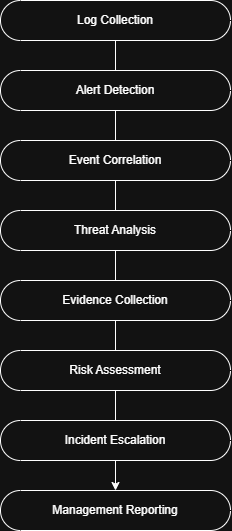

The diagram above was exported from draw.io. Its source (the exported page's mxGraphModel, read from the mxfile embedded in the PNG):
<mxGraphModel dx="1144" dy="586" grid="1" gridSize="10" guides="1" tooltips="1" connect="1" arrows="1" fold="1" page="1" pageScale="1" pageWidth="850" pageHeight="1100" math="0" shadow="0">
  <root>
    <mxCell id="0" />
    <mxCell id="1" parent="0" />
    <mxCell id="7m1r1WFtNgW9mfm3rgJ8-10" edge="1" parent="1" source="7m1r1WFtNgW9mfm3rgJ8-1" style="endArrow=classic;html=1;rounded=0;exitX=0.5;exitY=0.5;exitDx=0;exitDy=20;exitPerimeter=0;entryX=0.5;entryY=0.5;entryDx=0;entryDy=-20;entryPerimeter=0;" target="7m1r1WFtNgW9mfm3rgJ8-8" value="">
      <mxGeometry height="50" relative="1" width="50" as="geometry">
        <mxPoint x="400" y="280" as="sourcePoint" />
        <mxPoint x="395" y="600" as="targetPoint" />
      </mxGeometry>
    </mxCell>
    <mxCell id="7m1r1WFtNgW9mfm3rgJ8-1" parent="1" style="html=1;dashed=0;whiteSpace=wrap;shape=mxgraph.dfd.start" value="Log Collection" vertex="1">
      <mxGeometry height="40" width="230" x="280" y="40" as="geometry" />
    </mxCell>
    <mxCell id="7m1r1WFtNgW9mfm3rgJ8-2" parent="1" style="html=1;dashed=0;whiteSpace=wrap;shape=mxgraph.dfd.start" value="Alert Detection" vertex="1">
      <mxGeometry height="40" width="230" x="280" y="110" as="geometry" />
    </mxCell>
    <mxCell id="7m1r1WFtNgW9mfm3rgJ8-3" parent="1" style="html=1;dashed=0;whiteSpace=wrap;shape=mxgraph.dfd.start" value="Event Correlation" vertex="1">
      <mxGeometry height="40" width="230" x="280" y="180" as="geometry" />
    </mxCell>
    <mxCell id="7m1r1WFtNgW9mfm3rgJ8-4" parent="1" style="html=1;dashed=0;whiteSpace=wrap;shape=mxgraph.dfd.start" value="Threat Analysis" vertex="1">
      <mxGeometry height="40" width="230" x="280" y="250" as="geometry" />
    </mxCell>
    <mxCell id="7m1r1WFtNgW9mfm3rgJ8-5" parent="1" style="html=1;dashed=0;whiteSpace=wrap;shape=mxgraph.dfd.start" value="Evidence Collection" vertex="1">
      <mxGeometry height="40" width="230" x="280" y="320" as="geometry" />
    </mxCell>
    <mxCell id="7m1r1WFtNgW9mfm3rgJ8-6" parent="1" style="html=1;dashed=0;whiteSpace=wrap;shape=mxgraph.dfd.start" value="Risk Assessment" vertex="1">
      <mxGeometry height="40" width="230" x="280" y="390" as="geometry" />
    </mxCell>
    <mxCell id="7m1r1WFtNgW9mfm3rgJ8-7" parent="1" style="html=1;dashed=0;whiteSpace=wrap;shape=mxgraph.dfd.start" value="Incident Escalation" vertex="1">
      <mxGeometry height="40" width="230" x="280" y="460" as="geometry" />
    </mxCell>
    <mxCell id="7m1r1WFtNgW9mfm3rgJ8-8" parent="1" style="html=1;dashed=0;whiteSpace=wrap;shape=mxgraph.dfd.start" value="Management Reporting" vertex="1">
      <mxGeometry height="40" width="230" x="280" y="530" as="geometry" />
    </mxCell>
  </root>
</mxGraphModel>